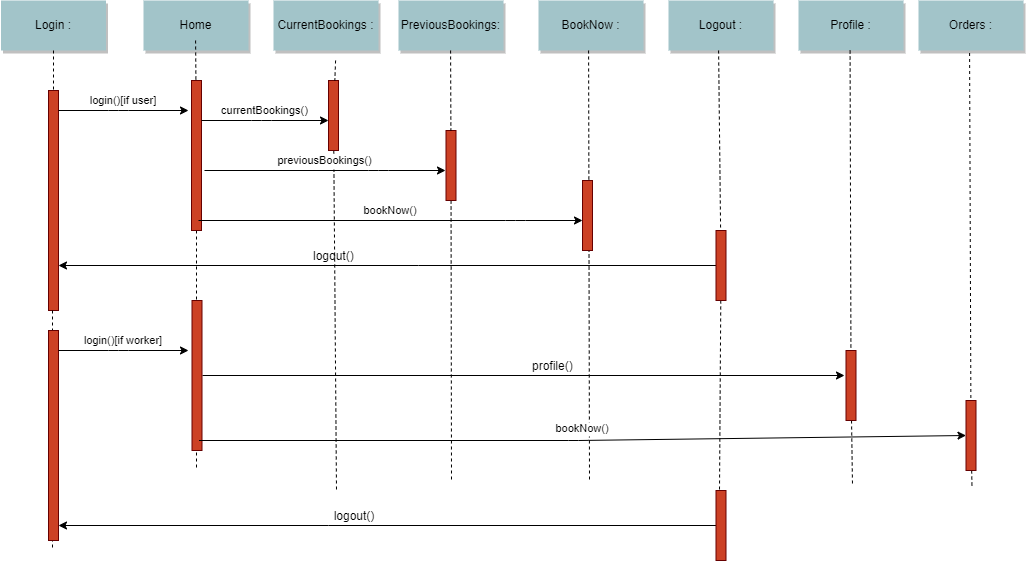

The diagram above was exported from draw.io. Its source (the exported page's mxGraphModel, read from the mxfile embedded in the PNG):
<mxGraphModel dx="1038" dy="531" grid="1" gridSize="10" guides="1" tooltips="1" connect="1" arrows="1" fold="1" page="1" pageScale="1" pageWidth="850" pageHeight="1100" math="0" shadow="0">
  <root>
    <mxCell id="0" />
    <mxCell id="1" parent="0" />
    <mxCell id="8ZDBfqeQaluNSLFaH_8t-3" value="" style="fillColor=#CC4125;strokeColor=#660000" vertex="1" parent="1">
      <mxGeometry x="200" y="150" width="10" height="220" as="geometry" />
    </mxCell>
    <mxCell id="8ZDBfqeQaluNSLFaH_8t-4" value="Login :" style="shadow=1;fillColor=#A2C4C9;strokeColor=none" vertex="1" parent="1">
      <mxGeometry x="152.5" y="60" width="105" height="50" as="geometry" />
    </mxCell>
    <mxCell id="8ZDBfqeQaluNSLFaH_8t-6" value="Home" style="shadow=1;fillColor=#A2C4C9;strokeColor=none" vertex="1" parent="1">
      <mxGeometry x="295" y="60" width="105" height="50" as="geometry" />
    </mxCell>
    <mxCell id="8ZDBfqeQaluNSLFaH_8t-9" value="PreviousBookings:" style="shadow=1;fillColor=#A2C4C9;strokeColor=none" vertex="1" parent="1">
      <mxGeometry x="550" y="60" width="105" height="50" as="geometry" />
    </mxCell>
    <mxCell id="8ZDBfqeQaluNSLFaH_8t-11" value="" style="edgeStyle=elbowEdgeStyle;elbow=horizontal;endArrow=none;dashed=1" edge="1" parent="1" source="8ZDBfqeQaluNSLFaH_8t-4" target="8ZDBfqeQaluNSLFaH_8t-3">
      <mxGeometry x="230.00000000000003" y="310" width="100" height="100" as="geometry">
        <mxPoint x="230.00000000000003" y="410" as="sourcePoint" />
        <mxPoint x="330" y="310" as="targetPoint" />
      </mxGeometry>
    </mxCell>
    <mxCell id="8ZDBfqeQaluNSLFaH_8t-16" value="CurrentBookings :" style="shadow=1;fillColor=#A2C4C9;strokeColor=none" vertex="1" parent="1">
      <mxGeometry x="425" y="60" width="105" height="50" as="geometry" />
    </mxCell>
    <mxCell id="8ZDBfqeQaluNSLFaH_8t-21" value="" style="edgeStyle=none;endArrow=none;dashed=1" edge="1" parent="1">
      <mxGeometry x="449.4878472222224" y="174.99999999999997" width="100" height="100" as="geometry">
        <mxPoint x="510" y="400" as="sourcePoint" />
        <mxPoint x="510" y="400" as="targetPoint" />
        <Array as="points" />
      </mxGeometry>
    </mxCell>
    <mxCell id="8ZDBfqeQaluNSLFaH_8t-35" value="BookNow :" style="shadow=1;fillColor=#A2C4C9;strokeColor=none" vertex="1" parent="1">
      <mxGeometry x="690" y="60" width="105" height="50" as="geometry" />
    </mxCell>
    <mxCell id="8ZDBfqeQaluNSLFaH_8t-36" value="" style="edgeStyle=none;endArrow=none;dashed=1" edge="1" parent="1" source="8ZDBfqeQaluNSLFaH_8t-40">
      <mxGeometry x="271.8350694444445" y="155" width="100" height="100" as="geometry">
        <mxPoint x="347.0925925925926" y="100" as="sourcePoint" />
        <mxPoint x="348" y="530" as="targetPoint" />
      </mxGeometry>
    </mxCell>
    <mxCell id="8ZDBfqeQaluNSLFaH_8t-37" value="" style="edgeStyle=none;endArrow=none;dashed=1" edge="1" parent="1">
      <mxGeometry x="664.8350694444446" y="165" width="100" height="100" as="geometry">
        <mxPoint x="740.0925925925926" y="110" as="sourcePoint" />
        <mxPoint x="741" y="540" as="targetPoint" />
      </mxGeometry>
    </mxCell>
    <mxCell id="8ZDBfqeQaluNSLFaH_8t-38" value="" style="edgeStyle=none;endArrow=none;dashed=1" edge="1" parent="1" source="8ZDBfqeQaluNSLFaH_8t-53">
      <mxGeometry x="526.8350694444446" y="165" width="100" height="100" as="geometry">
        <mxPoint x="602.0925925925926" y="110" as="sourcePoint" />
        <mxPoint x="603" y="540" as="targetPoint" />
      </mxGeometry>
    </mxCell>
    <mxCell id="8ZDBfqeQaluNSLFaH_8t-39" value="" style="edgeStyle=none;endArrow=none;dashed=1" edge="1" parent="1" source="8ZDBfqeQaluNSLFaH_8t-46">
      <mxGeometry x="411.8350694444445" y="175" width="100" height="100" as="geometry">
        <mxPoint x="487.0925925925926" y="120" as="sourcePoint" />
        <mxPoint x="488" y="550" as="targetPoint" />
      </mxGeometry>
    </mxCell>
    <mxCell id="8ZDBfqeQaluNSLFaH_8t-40" value="" style="fillColor=#CC4125;strokeColor=#660000" vertex="1" parent="1">
      <mxGeometry x="343" y="140" width="10" height="150" as="geometry" />
    </mxCell>
    <mxCell id="8ZDBfqeQaluNSLFaH_8t-41" value="" style="edgeStyle=none;endArrow=none;dashed=1" edge="1" parent="1" target="8ZDBfqeQaluNSLFaH_8t-40">
      <mxGeometry x="271.8350694444445" y="155" width="100" height="100" as="geometry">
        <mxPoint x="347.0925925925926" y="100" as="sourcePoint" />
        <mxPoint x="348" y="530" as="targetPoint" />
      </mxGeometry>
    </mxCell>
    <mxCell id="8ZDBfqeQaluNSLFaH_8t-44" value="login()[if user]" style="edgeStyle=none;verticalLabelPosition=top;verticalAlign=bottom;" edge="1" parent="1">
      <mxGeometry x="220" y="81" width="100" height="100" as="geometry">
        <mxPoint x="210" y="170" as="sourcePoint" />
        <mxPoint x="340" y="170" as="targetPoint" />
        <Array as="points">
          <mxPoint x="270" y="170" />
        </Array>
      </mxGeometry>
    </mxCell>
    <mxCell id="8ZDBfqeQaluNSLFaH_8t-45" value="currentBookings()" style="edgeStyle=none;verticalLabelPosition=top;verticalAlign=bottom;" edge="1" parent="1">
      <mxGeometry x="363" y="91" width="100" height="100" as="geometry">
        <mxPoint x="353" y="180" as="sourcePoint" />
        <mxPoint x="480" y="180" as="targetPoint" />
        <Array as="points">
          <mxPoint x="413" y="180" />
        </Array>
      </mxGeometry>
    </mxCell>
    <mxCell id="8ZDBfqeQaluNSLFaH_8t-46" value="" style="fillColor=#CC4125;strokeColor=#660000" vertex="1" parent="1">
      <mxGeometry x="480" y="140" width="10" height="70" as="geometry" />
    </mxCell>
    <mxCell id="8ZDBfqeQaluNSLFaH_8t-47" value="" style="edgeStyle=none;endArrow=none;dashed=1" edge="1" parent="1" target="8ZDBfqeQaluNSLFaH_8t-46">
      <mxGeometry x="411.8350694444445" y="175" width="100" height="100" as="geometry">
        <mxPoint x="487.0925925925926" y="120" as="sourcePoint" />
        <mxPoint x="488" y="550" as="targetPoint" />
      </mxGeometry>
    </mxCell>
    <mxCell id="8ZDBfqeQaluNSLFaH_8t-48" style="edgeStyle=orthogonalEdgeStyle;rounded=0;orthogonalLoop=1;jettySize=auto;html=1;exitX=0.5;exitY=1;exitDx=0;exitDy=0;" edge="1" parent="1" source="8ZDBfqeQaluNSLFaH_8t-46" target="8ZDBfqeQaluNSLFaH_8t-46">
      <mxGeometry relative="1" as="geometry" />
    </mxCell>
    <mxCell id="8ZDBfqeQaluNSLFaH_8t-52" value="previousBookings()" style="edgeStyle=none;verticalLabelPosition=top;verticalAlign=bottom;" edge="1" parent="1">
      <mxGeometry x="480" y="141" width="100" height="100" as="geometry">
        <mxPoint x="356" y="230" as="sourcePoint" />
        <mxPoint x="597" y="230" as="targetPoint" />
        <Array as="points">
          <mxPoint x="530" y="230" />
        </Array>
      </mxGeometry>
    </mxCell>
    <mxCell id="8ZDBfqeQaluNSLFaH_8t-56" value="bookNow()" style="edgeStyle=none;verticalLabelPosition=top;verticalAlign=bottom;" edge="1" parent="1">
      <mxGeometry x="617" y="191" width="100" height="100" as="geometry">
        <mxPoint x="350" y="280" as="sourcePoint" />
        <mxPoint x="734" y="280" as="targetPoint" />
        <Array as="points">
          <mxPoint x="667" y="280" />
        </Array>
      </mxGeometry>
    </mxCell>
    <mxCell id="8ZDBfqeQaluNSLFaH_8t-57" value="" style="fillColor=#CC4125;strokeColor=#660000" vertex="1" parent="1">
      <mxGeometry x="734" y="240" width="10" height="70" as="geometry" />
    </mxCell>
    <mxCell id="8ZDBfqeQaluNSLFaH_8t-53" value="" style="fillColor=#CC4125;strokeColor=#660000" vertex="1" parent="1">
      <mxGeometry x="597.5" y="190" width="10" height="70" as="geometry" />
    </mxCell>
    <mxCell id="8ZDBfqeQaluNSLFaH_8t-59" value="" style="edgeStyle=none;endArrow=none;dashed=1" edge="1" parent="1" target="8ZDBfqeQaluNSLFaH_8t-53">
      <mxGeometry x="526.8350694444446" y="165" width="100" height="100" as="geometry">
        <mxPoint x="602.0925925925926" y="110" as="sourcePoint" />
        <mxPoint x="603" y="540" as="targetPoint" />
      </mxGeometry>
    </mxCell>
    <mxCell id="8ZDBfqeQaluNSLFaH_8t-60" value="Logout :" style="shadow=1;fillColor=#A2C4C9;strokeColor=none" vertex="1" parent="1">
      <mxGeometry x="820" y="60" width="105" height="50" as="geometry" />
    </mxCell>
    <mxCell id="8ZDBfqeQaluNSLFaH_8t-61" value="" style="edgeStyle=none;endArrow=none;dashed=1" edge="1" parent="1" source="8ZDBfqeQaluNSLFaH_8t-62">
      <mxGeometry x="794.8350694444446" y="165" width="100" height="100" as="geometry">
        <mxPoint x="870.0925925925926" y="110" as="sourcePoint" />
        <mxPoint x="871" y="550" as="targetPoint" />
      </mxGeometry>
    </mxCell>
    <mxCell id="8ZDBfqeQaluNSLFaH_8t-67" style="edgeStyle=orthogonalEdgeStyle;rounded=0;orthogonalLoop=1;jettySize=auto;html=1;exitX=0;exitY=0.5;exitDx=0;exitDy=0;entryX=1;entryY=0.795;entryDx=0;entryDy=0;entryPerimeter=0;" edge="1" parent="1" source="8ZDBfqeQaluNSLFaH_8t-62" target="8ZDBfqeQaluNSLFaH_8t-3">
      <mxGeometry relative="1" as="geometry">
        <mxPoint x="250" y="325" as="targetPoint" />
        <Array as="points">
          <mxPoint x="570" y="325" />
          <mxPoint x="570" y="325" />
        </Array>
      </mxGeometry>
    </mxCell>
    <mxCell id="8ZDBfqeQaluNSLFaH_8t-62" value="" style="fillColor=#CC4125;strokeColor=#660000" vertex="1" parent="1">
      <mxGeometry x="867.5" y="290" width="10" height="70" as="geometry" />
    </mxCell>
    <mxCell id="8ZDBfqeQaluNSLFaH_8t-63" value="" style="edgeStyle=none;endArrow=none;dashed=1" edge="1" parent="1" target="8ZDBfqeQaluNSLFaH_8t-62">
      <mxGeometry x="794.8350694444446" y="165" width="100" height="100" as="geometry">
        <mxPoint x="870.0925925925926" y="110" as="sourcePoint" />
        <mxPoint x="871" y="540" as="targetPoint" />
      </mxGeometry>
    </mxCell>
    <mxCell id="8ZDBfqeQaluNSLFaH_8t-66" value="logout()" style="text;html=1;align=center;verticalAlign=middle;resizable=0;points=[];;autosize=1;" vertex="1" parent="1">
      <mxGeometry x="455" y="305" width="60" height="20" as="geometry" />
    </mxCell>
    <mxCell id="8ZDBfqeQaluNSLFaH_8t-68" value="" style="edgeStyle=none;endArrow=none;dashed=1" edge="1" parent="1">
      <mxGeometry x="127.83506944444451" y="235" width="100" height="100" as="geometry">
        <mxPoint x="204" y="370" as="sourcePoint" />
        <mxPoint x="204" y="610" as="targetPoint" />
        <Array as="points">
          <mxPoint x="204" y="510" />
        </Array>
      </mxGeometry>
    </mxCell>
    <mxCell id="8ZDBfqeQaluNSLFaH_8t-69" value="" style="fillColor=#CC4125;strokeColor=#660000" vertex="1" parent="1">
      <mxGeometry x="200" y="390" width="10" height="210" as="geometry" />
    </mxCell>
    <mxCell id="8ZDBfqeQaluNSLFaH_8t-70" value="login()[if worker]" style="edgeStyle=none;verticalLabelPosition=top;verticalAlign=bottom;" edge="1" parent="1">
      <mxGeometry x="220" y="321" width="100" height="100" as="geometry">
        <mxPoint x="210" y="410" as="sourcePoint" />
        <mxPoint x="340" y="410" as="targetPoint" />
        <Array as="points">
          <mxPoint x="270" y="410" />
        </Array>
      </mxGeometry>
    </mxCell>
    <mxCell id="8ZDBfqeQaluNSLFaH_8t-71" value="Profile :" style="shadow=1;fillColor=#A2C4C9;strokeColor=none" vertex="1" parent="1">
      <mxGeometry x="950" y="60" width="105" height="50" as="geometry" />
    </mxCell>
    <mxCell id="8ZDBfqeQaluNSLFaH_8t-72" value="Orders :" style="shadow=1;fillColor=#A2C4C9;strokeColor=none" vertex="1" parent="1">
      <mxGeometry x="1070" y="60" width="105" height="50" as="geometry" />
    </mxCell>
    <mxCell id="8ZDBfqeQaluNSLFaH_8t-87" style="edgeStyle=orthogonalEdgeStyle;rounded=0;orthogonalLoop=1;jettySize=auto;html=1;exitX=1;exitY=0.5;exitDx=0;exitDy=0;entryX=-0.19;entryY=0.36;entryDx=0;entryDy=0;entryPerimeter=0;labelBackgroundColor=#6E6E6E;fontColor=#000000;" edge="1" parent="1" source="8ZDBfqeQaluNSLFaH_8t-73" target="8ZDBfqeQaluNSLFaH_8t-85">
      <mxGeometry relative="1" as="geometry" />
    </mxCell>
    <mxCell id="8ZDBfqeQaluNSLFaH_8t-73" value="" style="fillColor=#CC4125;strokeColor=#660000" vertex="1" parent="1">
      <mxGeometry x="343.5" y="360" width="10" height="150" as="geometry" />
    </mxCell>
    <mxCell id="8ZDBfqeQaluNSLFaH_8t-74" value="bookNow()" style="edgeStyle=none;verticalLabelPosition=top;verticalAlign=bottom;entryX=0;entryY=0.5;entryDx=0;entryDy=0;" edge="1" parent="1" target="8ZDBfqeQaluNSLFaH_8t-79">
      <mxGeometry x="617.5" y="411" width="100" height="100" as="geometry">
        <mxPoint x="350.5" y="500" as="sourcePoint" />
        <mxPoint x="1110" y="500" as="targetPoint" />
        <Array as="points">
          <mxPoint x="730" y="500" />
        </Array>
      </mxGeometry>
    </mxCell>
    <mxCell id="8ZDBfqeQaluNSLFaH_8t-75" value="" style="edgeStyle=none;endArrow=none;dashed=1" edge="1" parent="1" source="8ZDBfqeQaluNSLFaH_8t-85">
      <mxGeometry x="926.3350694444446" y="165" width="100" height="100" as="geometry">
        <mxPoint x="1001.5925925925926" y="110" as="sourcePoint" />
        <mxPoint x="1004" y="544.7999877929688" as="targetPoint" />
      </mxGeometry>
    </mxCell>
    <mxCell id="8ZDBfqeQaluNSLFaH_8t-76" value="" style="edgeStyle=none;endArrow=none;dashed=1" edge="1" parent="1" source="8ZDBfqeQaluNSLFaH_8t-79">
      <mxGeometry x="1045.8350694444446" y="167.5" width="100" height="100" as="geometry">
        <mxPoint x="1121.0925925925926" y="112.5" as="sourcePoint" />
        <mxPoint x="1123.5" y="547.2999877929688" as="targetPoint" />
      </mxGeometry>
    </mxCell>
    <mxCell id="8ZDBfqeQaluNSLFaH_8t-77" style="edgeStyle=orthogonalEdgeStyle;rounded=0;orthogonalLoop=1;jettySize=auto;html=1;exitX=0;exitY=0.5;exitDx=0;exitDy=0;entryX=1;entryY=0.795;entryDx=0;entryDy=0;entryPerimeter=0;" edge="1" parent="1" source="8ZDBfqeQaluNSLFaH_8t-78">
      <mxGeometry relative="1" as="geometry">
        <mxPoint x="210" y="585" as="targetPoint" />
        <Array as="points">
          <mxPoint x="480" y="585" />
          <mxPoint x="480" y="585" />
        </Array>
      </mxGeometry>
    </mxCell>
    <mxCell id="8ZDBfqeQaluNSLFaH_8t-78" value="" style="fillColor=#CC4125;strokeColor=#660000" vertex="1" parent="1">
      <mxGeometry x="867.5" y="550" width="10" height="70" as="geometry" />
    </mxCell>
    <mxCell id="8ZDBfqeQaluNSLFaH_8t-79" value="" style="fillColor=#CC4125;strokeColor=#660000" vertex="1" parent="1">
      <mxGeometry x="1117.5" y="460" width="10" height="70" as="geometry" />
    </mxCell>
    <mxCell id="8ZDBfqeQaluNSLFaH_8t-80" value="" style="edgeStyle=none;endArrow=none;dashed=1" edge="1" parent="1" target="8ZDBfqeQaluNSLFaH_8t-79">
      <mxGeometry x="1045.8350694444446" y="167.5" width="100" height="100" as="geometry">
        <mxPoint x="1121.0925925925926" y="112.5" as="sourcePoint" />
        <mxPoint x="1123.5" y="547.2999877929688" as="targetPoint" />
      </mxGeometry>
    </mxCell>
    <mxCell id="8ZDBfqeQaluNSLFaH_8t-84" value="logout()" style="text;html=1;strokeColor=none;fillColor=none;align=center;verticalAlign=middle;whiteSpace=wrap;rounded=0;fontColor=#000000;labelBackgroundColor=#ffffff;" vertex="1" parent="1">
      <mxGeometry x="485" y="565" width="40" height="20" as="geometry" />
    </mxCell>
    <mxCell id="8ZDBfqeQaluNSLFaH_8t-85" value="" style="fillColor=#CC4125;strokeColor=#660000" vertex="1" parent="1">
      <mxGeometry x="997.5" y="410" width="10" height="70" as="geometry" />
    </mxCell>
    <mxCell id="8ZDBfqeQaluNSLFaH_8t-86" value="" style="edgeStyle=none;endArrow=none;dashed=1" edge="1" parent="1" target="8ZDBfqeQaluNSLFaH_8t-85">
      <mxGeometry x="926.3350694444446" y="165" width="100" height="100" as="geometry">
        <mxPoint x="1001.5925925925926" y="110" as="sourcePoint" />
        <mxPoint x="1004" y="544.7999877929688" as="targetPoint" />
      </mxGeometry>
    </mxCell>
    <mxCell id="8ZDBfqeQaluNSLFaH_8t-88" value="profile()" style="text;html=1;align=center;verticalAlign=middle;resizable=0;points=[];;autosize=1;fontColor=#000000;" vertex="1" parent="1">
      <mxGeometry x="674" y="415" width="60" height="20" as="geometry" />
    </mxCell>
  </root>
</mxGraphModel>